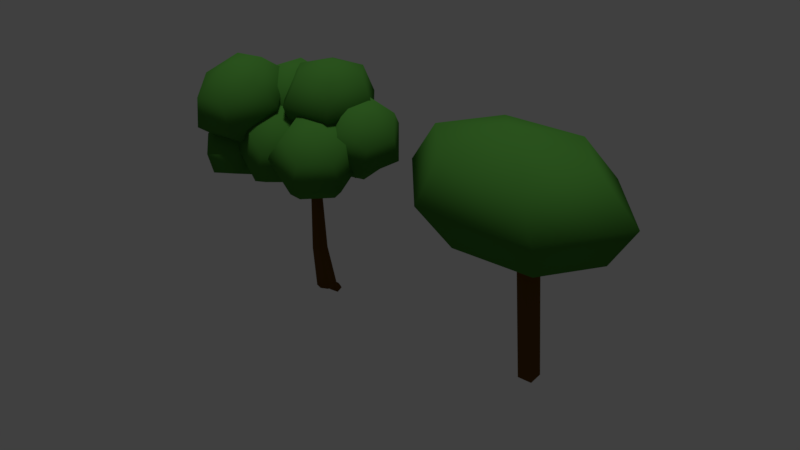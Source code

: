 # Source: 25.blend  (saved by Blender 2.79.0; exported with 4.5.12 LTS)
import bpy
from mathutils import Matrix  # noqa: F401  (used for matrix-valued properties, if any)

bpy.ops.wm.read_factory_settings(use_empty=True)
scene = bpy.context.scene
scene.name = 'Scene'

# ---- collections
col_collection_1 = bpy.data.collections.new('Collection 1'); scene.collection.children.link(col_collection_1)

# ---- materials (node trees are filled in below, after node groups)
mat_tronco = bpy.data.materials.new('tronco')
mat_tronco.alpha_threshold = 0.0
mat_tronco.use_transparent_shadow = False
mat_tronco.diffuse_color = (0.1329, 0.06258, 0.009691, 1.0)
mat_tronco.specular_color = (0.04955, 0.04955, 0.04955)
mat_tronco.roughness = 0.5
mat_tronco.specular_intensity = 0.0
mat_folhas = bpy.data.materials.new('folhas')
mat_folhas.alpha_threshold = 0.0
mat_folhas.use_transparent_shadow = False
mat_folhas.diffuse_color = (0.06275, 0.2266, 0.03345, 1.0)
mat_folhas.roughness = 0.5
mat_folhas.specular_intensity = 0.0

# ---- material node trees

# ---- world
world_world = bpy.data.worlds.new('World'); scene.world = world_world
world_world.color = (0.05088, 0.05088, 0.05088)
world_world.use_sun_shadow = False
world_world.sun_shadow_jitter_overblur = 0.0
world_world.cycles.sampling_method = 'MANUAL'

# ---- lights
light_hemi = bpy.data.lights.new('Hemi', 'SUN')
light_hemi.transmission_factor = 0.0
light_hemi.angle = 0.1993
light_hemi.energy = 1.0
light_hemi.shadow_buffer_clip_start = 0.5
light_hemi.shadow_soft_size = 0.1
light_hemi.shadow_cascade_max_distance = 1000.0

# ---- meshes
me_circle_001 = bpy.data.meshes.new('Circle.001')
me_circle_001.from_pydata([(-0.1185, 1.852, 22.45), (-1.791, 0.3368, -0.3842), (1.455, 3.278, 22.24), (-0.2175, 1.763, -0.5941), (1.314, 0.2707, 22.45), (-0.3585, -1.245, -0.3842), (2.888, 1.697, 22.24), (1.215, 0.1811, -0.5941), (2.637, -7.796, 33.86), (1.353, -10.95, 28.13), (1.097, -6.237, 22.28), (-5.217, 0.5635, 33.88), (-9.753, 0.8752, 28.16), (-6.757, 2.122, 22.3), (-3.976, 10.05, 33.74), (-7.999, 14.29, 27.96), (-5.516, 11.61, 22.16), (5.117, 11.18, 33.58), (4.861, 15.89, 27.73), (3.577, 12.74, 22.0), (2.018, 3.575, 19.74), (4.196, 1.37, 36.12), (12.97, 2.822, 33.56), (15.97, 4.069, 27.7), (11.43, 4.381, 21.98), (11.73, -6.667, 33.7), (14.21, -9.35, 27.9), (10.19, -5.108, 22.12)], [], [(0, 4, 6, 2), (5, 1, 3, 7), (3, 2, 6, 7), (1, 0, 2, 3), (5, 4, 0, 1), (7, 6, 4, 5), (10, 9, 12, 13), (8, 21, 11), (20, 10, 13), (9, 8, 11, 12), (13, 12, 15, 16), (11, 21, 14), (20, 13, 16), (12, 11, 14, 15), (16, 15, 18, 19), (14, 21, 17), (20, 16, 19), (15, 14, 17, 18), (19, 18, 23, 24), (17, 21, 22), (20, 19, 24), (18, 17, 22, 23), (24, 23, 26, 27), (22, 21, 25), (20, 24, 27), (23, 22, 25, 26), (27, 26, 9, 10), (25, 21, 8), (20, 27, 10), (26, 25, 8, 9)])
me_circle_001.polygons.foreach_set('use_smooth', [0, 0, 0, 0, 0, 0, 1, 1, 1, 1, 1, 1, 1, 1, 1, 1, 1, 1, 1, 1, 1, 1, 1, 1, 1, 1, 1, 1, 1, 1])
me_circle_001.polygons.foreach_set('material_index', [0, 0, 0, 0, 0, 0, 1, 1, 1, 1, 1, 1, 1, 1, 1, 1, 1, 1, 1, 1, 1, 1, 1, 1, 1, 1, 1, 1, 1, 1])
_uv = me_circle_001.uv_layers.new(name='UVMap')
_uv.uv.foreach_set('vector', [0.0, 0.0, 0.0, 0.0, 0.0, 0.0, 0.0, 0.0, 0.0, 0.0, 0.0, 0.0, 0.0, 0.0, 0.0, 0.0, 0.0, 0.0, 0.0, 0.0, 0.0, 0.0, 0.0, 0.0, 0.0, 0.0, 0.0, 0.0, 0.0, 0.0, 0.0, 0.0, 0.0, 0.0, 0.0, 0.0, 0.0, 0.0, 0.0, 0.0, 0.0, 0.0, 0.0, 0.0, 0.0, 0.0, 0.0, 0.0, 0.8128, 0.09203, 0.7787, 0.0209, 0.9212, 0.02251, 0.8766, 0.08758, 0.8214, 0.4688, 0.8481, 0.4103, 0.8855, 0.4627, 0.8486, 0.1451, 0.8128, 0.09203, 0.8766, 0.08758, 0.7784, 0.5355, 0.8214, 0.4688, 0.8855, 0.4627, 0.9217, 0.5333, 0.8766, 0.08758, 0.9212, 0.02251, 0.991, 0.1467, 0.9124, 0.1406, 0.8855, 0.4627, 0.8481, 0.4103, 0.9122, 0.4041, 0.8486, 0.1451, 0.8766, 0.08758, 0.9124, 0.1406, 0.9217, 0.5333, 0.8855, 0.4627, 0.9122, 0.4041, 0.9914, 0.4081, 0.9124, 0.1406, 0.991, 0.1467, 0.9184, 0.2693, 0.8843, 0.1981, 0.9122, 0.4041, 0.8481, 0.4103, 0.8748, 0.3517, 0.8486, 0.1451, 0.9124, 0.1406, 0.8843, 0.1981, 0.9914, 0.4081, 0.9122, 0.4041, 0.8748, 0.3517, 0.9178, 0.2851, 0.8843, 0.1981, 0.9184, 0.2693, 0.7759, 0.2677, 0.8205, 0.2026, 0.8748, 0.3517, 0.8481, 0.4103, 0.8107, 0.3579, 0.8486, 0.1451, 0.8843, 0.1981, 0.8205, 0.2026, 0.9178, 0.2851, 0.8748, 0.3517, 0.8107, 0.3579, 0.7746, 0.2873, 0.8205, 0.2026, 0.7759, 0.2677, 0.7061, 0.1435, 0.7847, 0.1495, 0.8107, 0.3579, 0.8481, 0.4103, 0.7841, 0.4165, 0.8486, 0.1451, 0.8205, 0.2026, 0.7847, 0.1495, 0.7746, 0.2873, 0.8107, 0.3579, 0.7841, 0.4165, 0.7048, 0.4125, 0.7847, 0.1495, 0.7061, 0.1435, 0.7787, 0.0209, 0.8128, 0.09203, 0.7841, 0.4165, 0.8481, 0.4103, 0.8214, 0.4688, 0.8486, 0.1451, 0.7847, 0.1495, 0.8128, 0.09203, 0.7048, 0.4125, 0.7841, 0.4165, 0.8214, 0.4688, 0.7784, 0.5355])
me_circle_001.materials.append(mat_tronco)
me_circle_001.materials.append(mat_folhas)
me_circle_001.use_remesh_preserve_volume = False
me_circle_001.use_remesh_preserve_attributes = False
me_circle_001.use_mirror_vertex_groups = False
me_circle_001.update()
me_circle = bpy.data.meshes.new('Circle')
me_circle.from_pydata([(-1.052e-08, 1.498, 0.0), (-1.059, 1.059, 0.0), (-1.498, -7.26e-08, 0.0), (-1.059, -1.059, 0.0), (1.204e-07, -1.498, 0.0), (1.059, -1.059, 0.0), (1.498, 1.075e-08, 0.0), (1.059, 1.059, 0.0), (0.452, 0.8614, 14.75), (1.04, 1.105, 14.75), (0.2083, 0.2731, 14.75), (0.452, -0.3152, 14.75), (1.04, -0.5588, 14.75), (1.629, -0.3152, 14.75), (1.872, 0.2731, 14.75), (1.629, 0.8614, 14.75), (1.671, 1.646, 6.928), (1.994, 0.8649, 6.928), (1.671, 0.08349, 6.928), (0.8892, -0.2402, 6.928), (0.1078, 0.08349, 6.928), (-0.2159, 0.8649, 6.928), (0.1078, 1.646, 6.928), (0.8892, 1.97, 6.928), (1.518, 1.08, 24.01), (1.879, 1.228, 24.03), (1.368, 0.722, 23.96), (1.518, 0.3646, 23.9), (1.879, 0.2165, 23.88), (2.241, 0.3646, 23.9), (2.391, 0.722, 23.96), (2.241, 1.08, 24.01), (1.27, 0.9585, 16.79), (0.9799, 0.6973, 16.8), (0.9452, 0.3179, 16.71), (1.187, 0.0427, 16.58), (1.563, 0.03281, 16.47), (1.853, 0.2941, 16.46), (1.888, 0.6734, 16.55), (1.646, 0.9486, 16.68), (2.702, -0.6802, 21.42), (2.885, -0.5156, 21.41), (2.681, -0.9191, 21.36), (2.833, -1.092, 21.28), (3.07, -1.099, 21.21), (3.253, -0.9341, 21.2), (3.274, -0.6952, 21.26), (3.122, -0.5219, 21.34), (2.517, 0.3787, 18.91), (2.655, 0.2211, 18.84), (2.636, 0.003859, 18.79), (2.469, -0.1458, 18.79), (2.254, -0.1401, 18.85), (2.116, 0.01753, 18.93), (2.135, 0.2348, 18.98), (2.302, 0.3844, 18.97), (3.658, -0.8029, 24.06), (3.861, -0.6285, 24.07), (3.623, -1.052, 23.97), (3.779, -1.229, 23.84), (4.032, -1.231, 23.75), (4.236, -1.056, 23.76), (4.27, -0.8078, 23.85), (4.115, -0.6305, 23.98), (1.022, 0.952, 19.31), (0.8796, 0.7662, 19.23), (0.8922, 0.5182, 19.24), (1.053, 0.3533, 19.33), (1.267, 0.3681, 19.46), (1.409, 0.5539, 19.54), (1.396, 0.8019, 19.53), (1.236, 0.9668, 19.44), (-0.7938, 1.235, 22.15), (-0.7147, 1.338, 22.19), (-0.7867, 1.097, 22.15), (-0.6977, 1.006, 22.2), (-0.5789, 1.014, 22.27), (-0.4999, 1.117, 22.32), (-0.5069, 1.255, 22.32), (-0.5959, 1.346, 22.26), (0.4152, 1.269, 20.77), (0.5334, 1.147, 20.84), (0.5428, 0.9645, 20.84), (0.4378, 0.8275, 20.78), (0.2799, 0.8166, 20.69), (0.1617, 0.9382, 20.62), (0.1523, 1.121, 20.61), (0.2573, 1.258, 20.67), (-1.258, 1.037, 23.75), (-1.185, 1.137, 23.8), (-1.242, 0.9049, 23.74), (-1.147, 0.8172, 23.77), (-1.028, 0.8257, 23.83), (-0.9546, 0.9254, 23.89), (-0.9703, 1.058, 23.9), (-1.066, 1.145, 23.86), (-0.6124, -1.16, -1.683), (0.9975, -1.845, -0.9979), (-0.2722, -2.474, -1.345), (-1.973, -1.887, -1.101), (-1.546, 0.7429, -1.092), (-2.263, -0.5686, -1.092), (0.4242, 0.3843, 0.0), (-0.3665, 14.36, 26.22), (-1.337, 14.49, 22.21), (-0.7489, 11.17, 19.83), (4.34, 13.98, 26.13), (5.318, 13.95, 22.08), (3.957, 10.79, 19.74), (6.222, 9.812, 28.1), (7.98, 8.058, 24.87), (5.84, 6.622, 21.71), (3.399, 6.032, 30.15), (3.987, 2.712, 27.78), (3.016, 2.842, 23.77), (1.055, 6.346, 20.48), (1.595, 10.86, 29.51), (-1.308, 6.417, 30.24), (-2.668, 3.256, 27.9), (-1.69, 3.227, 23.86), (-3.19, 10.58, 28.28), (-5.331, 9.145, 25.12), (-3.572, 7.391, 21.89), (11.12, -6.052, 35.22), (8.982, -8.843, 32.49), (7.903, -7.399, 28.26), (7.857, -2.168, 35.72), (4.361, -3.351, 33.19), (4.636, -3.516, 28.76), (9.141, 2.943, 33.91), (6.177, 3.878, 30.64), (5.92, 1.596, 26.96), (13.69, 4.172, 31.61), (12.61, 5.616, 27.39), (10.47, 2.824, 24.66), (8.52, -2.567, 25.02), (13.08, -0.6608, 34.85), (16.96, 0.2886, 31.11), (17.24, 0.1237, 26.68), (13.74, -1.059, 24.16), (15.68, -4.823, 32.91), (15.42, -7.105, 29.23), (12.45, -6.171, 25.96), (-1.068, -3.026, 32.71), (-2.214, -5.21, 29.95), (-0.05847, -5.778, 26.89), (-0.3968, 1.197, 30.74), (-1.266, 0.7627, 27.16), (0.6124, -1.555, 24.91), (3.59, 3.148, 30.37), (4.372, 3.521, 26.64), (4.599, 0.3955, 24.55), (6.906, 0.875, 31.98), (9.062, 0.3067, 28.92), (7.915, -1.877, 26.16), (4.137, -4.398, 25.31), (2.71, -0.5053, 33.55), (6.235, -3.348, 33.95), (8.113, -5.666, 31.71), (7.244, -6.1, 28.13), (2.248, -5.298, 34.32), (2.475, -8.424, 32.22), (3.257, -8.051, 28.49), (1.052, 5.348, 27.7), (-1.141, 3.443, 24.76), (0.5891, 1.071, 21.86), (4.044, 8.77, 25.21), (3.09, 8.282, 21.23), (3.581, 4.492, 19.36), (8.78, 8.206, 25.27), (9.788, 7.485, 21.32), (8.317, 3.929, 19.43), (10.52, 4.221, 27.83), (12.25, 1.849, 24.93), (10.06, -0.05611, 21.98), (5.229, -0.3786, 20.71), (5.884, 5.67, 28.98), (7.533, 0.7994, 30.32), (8.024, -2.99, 28.46), (7.07, -3.478, 24.47), (2.796, 1.363, 30.26), (1.326, -2.193, 28.37), (2.333, -2.914, 24.41), (10.25, -8.278, 27.96), (10.99, -7.853, 24.15), (8.891, -5.635, 21.53), (6.271, -10.46, 28.39), (5.367, -10.94, 24.75), (4.912, -7.818, 21.95), (2.836, -8.296, 29.82), (0.5081, -7.879, 26.78), (1.477, -5.653, 23.39), (3.378, -3.948, 30.83), (1.276, -1.73, 28.21), (2.019, -1.305, 24.4), (5.174, -2.923, 21.63), (7.095, -6.661, 30.73), (7.357, -1.766, 30.41), (6.902, 1.357, 27.61), (5.998, 0.8774, 23.98), (10.79, -3.93, 28.97), (11.76, -1.705, 25.58), (9.434, -1.287, 22.54), (13.85, 3.37, 23.75), (12.13, 4.033, 21.07), (10.23, 1.674, 19.75), (16.25, 0.804, 22.84), (15.52, 0.4038, 19.79), (12.63, -0.8921, 18.84), (16.04, -2.844, 24.47), (15.22, -4.755, 22.1), (12.42, -4.54, 20.47), (13.42, -3.925, 27.01), (11.53, -6.284, 25.69), (9.803, -5.621, 23.01), (9.267, -2.325, 20.55), (14.39, 0.07397, 26.21), (11.02, -1.359, 27.92), (8.131, -2.655, 26.97), (7.403, -3.055, 23.92), (11.24, 2.289, 26.29), (8.432, 2.504, 24.66), (7.616, 0.5927, 22.29), (6.239, 2.321, 27.78), (7.01, 3.833, 24.83), (5.178, 3.612, 22.28), (6.152, -1.434, 27.41), (6.887, -1.477, 24.3), (5.091, -0.1433, 21.9), (3.011, -3.527, 27.88), (2.444, -4.437, 24.98), (1.95, -2.237, 22.38), (-0.04298, -1.866, 28.74), (-1.875, -2.088, 26.18), (-1.104, -0.5754, 23.23), (1.817, 1.785, 21.62), (3.318, -0.0398, 29.4), (0.04412, 1.889, 29.11), (-1.752, 3.222, 26.72), (-1.017, 3.179, 23.61), (3.185, 3.982, 28.64), (2.691, 6.183, 26.04), (2.124, 5.273, 23.14), (-4.753, -2.143, 27.16), (-2.455, -2.898, 24.22), (-0.9001, -0.02741, 21.53), (-8.236, -0.3765, 25.3), (-7.38, -0.3994, 21.58), (-4.382, 1.739, 19.66), (-9.132, 3.999, 25.6), (-8.648, 5.789, 22.01), (-5.279, 6.115, 19.96), (-6.546, 6.608, 27.76), (-4.991, 9.479, 25.07), (-2.693, 8.724, 22.13), (-0.9985, 4.786, 20.66), (-6.448, 1.795, 28.63), (-3.064, 4.842, 29.63), (-0.06631, 6.98, 27.71), (0.7893, 6.957, 24.0), (-2.168, 0.4662, 29.33), (1.202, 0.7923, 27.29), (1.686, 2.582, 23.7), (-8.912, 11.01, 27.72), (-9.641, 10.13, 24.26), (-7.627, 7.668, 22.35), (-5.035, 13.08, 27.28), (-4.159, 13.07, 23.64), (-3.75, 9.742, 21.91), (-1.723, 11.16, 29.15), (0.5255, 10.35, 26.28), (-0.4379, 7.82, 23.78), (-2.287, 7.163, 31.46), (-0.2727, 4.697, 29.55), (-1.002, 3.823, 26.09), (-4.048, 5.054, 23.11), (-5.866, 9.778, 30.7), (-6.164, 5.089, 31.9), (-5.755, 1.763, 30.17), (-4.879, 1.749, 26.53), (-9.476, 7.012, 30.03), (-10.44, 4.482, 27.53), (-8.191, 3.671, 24.66), (-6.098, -0.4979, 34.48), (-7.705, -0.9792, 30.47), (-5.45, 0.3628, 26.62), (-5.408, 4.79, 34.44), (-6.73, 6.499, 30.41), (-4.76, 5.651, 26.58), (-0.7463, 6.991, 34.62), (-0.1368, 9.612, 30.68), (-0.09859, 7.852, 26.77), (3.226, 3.904, 34.85), (5.481, 5.246, 31.0), (3.874, 4.765, 27.0), (-0.654, 2.742, 25.18), (-1.57, 1.525, 36.29), (2.536, -1.384, 34.89), (4.506, -2.232, 31.06), (3.184, -0.5232, 27.04), (-2.125, -3.585, 34.71), (-2.087, -5.345, 30.8), (-1.478, -2.724, 26.85)], [], [(15, 9, 25, 31), (17, 16, 15, 14), (19, 18, 13, 12), (21, 20, 11, 10), (23, 22, 8, 9), (16, 23, 9, 15), (18, 17, 14, 13), (20, 19, 12, 11), (22, 21, 10, 8), (1, 2, 21, 22), (3, 4, 19, 20), (5, 6, 17, 18), (7, 0, 23, 16), (0, 1, 22, 23), (2, 3, 20, 21), (4, 5, 18, 19), (6, 7, 16, 17), (13, 14, 30, 29), (11, 12, 28, 27), (8, 10, 26, 24), (14, 15, 31, 30), (12, 13, 29, 28), (10, 11, 27, 26), (9, 8, 24, 25), (47, 41, 57, 63), (49, 48, 47, 46), (51, 50, 45, 44), (53, 52, 43, 42), (55, 54, 40, 41), (48, 55, 41, 47), (50, 49, 46, 45), (52, 51, 44, 43), (54, 53, 42, 40), (33, 34, 53, 54), (35, 36, 51, 52), (37, 38, 49, 50), (39, 32, 55, 48), (32, 33, 54, 55), (34, 35, 52, 53), (36, 37, 50, 51), (38, 39, 48, 49), (45, 46, 62, 61), (43, 44, 60, 59), (40, 42, 58, 56), (46, 47, 63, 62), (44, 45, 61, 60), (42, 43, 59, 58), (41, 40, 56, 57), (79, 73, 89, 95), (81, 80, 79, 78), (83, 82, 77, 76), (85, 84, 75, 74), (87, 86, 72, 73), (80, 87, 73, 79), (82, 81, 78, 77), (84, 83, 76, 75), (86, 85, 74, 72), (65, 66, 85, 86), (67, 68, 83, 84), (69, 70, 81, 82), (71, 64, 87, 80), (64, 65, 86, 87), (66, 67, 84, 85), (68, 69, 82, 83), (70, 71, 80, 81), (77, 78, 94, 93), (75, 76, 92, 91), (72, 74, 90, 88), (78, 79, 95, 94), (76, 77, 93, 92), (74, 75, 91, 90), (73, 72, 88, 89), (101, 100, 96), (4, 3, 99, 98), (97, 98, 96), (98, 99, 96), (99, 101, 96), (5, 96, 102), (102, 100, 1), (3, 2, 101, 99), (5, 4, 98, 97), (6, 5, 102), (7, 6, 102), (0, 7, 102), (1, 0, 102), (2, 1, 100, 101), (5, 97, 96), (102, 96, 100), (105, 104, 107, 108), (103, 116, 106), (115, 105, 108), (104, 103, 106, 107), (108, 107, 110, 111), (106, 116, 109), (115, 108, 111), (107, 106, 109, 110), (111, 110, 113, 114), (109, 116, 112), (115, 111, 114), (110, 109, 112, 113), (114, 113, 118, 119), (112, 116, 117), (115, 114, 119), (113, 112, 117, 118), (119, 118, 121, 122), (117, 116, 120), (115, 119, 122), (118, 117, 120, 121), (122, 121, 104, 105), (120, 116, 103), (115, 122, 105), (121, 120, 103, 104), (125, 124, 127, 128), (123, 136, 126), (135, 125, 128), (124, 123, 126, 127), (128, 127, 130, 131), (126, 136, 129), (135, 128, 131), (127, 126, 129, 130), (131, 130, 133, 134), (129, 136, 132), (135, 131, 134), (130, 129, 132, 133), (134, 133, 138, 139), (132, 136, 137), (135, 134, 139), (133, 132, 137, 138), (139, 138, 141, 142), (137, 136, 140), (135, 139, 142), (138, 137, 140, 141), (142, 141, 124, 125), (140, 136, 123), (135, 142, 125), (141, 140, 123, 124), (145, 144, 147, 148), (143, 156, 146), (155, 145, 148), (144, 143, 146, 147), (148, 147, 150, 151), (146, 156, 149), (155, 148, 151), (147, 146, 149, 150), (151, 150, 153, 154), (149, 156, 152), (155, 151, 154), (150, 149, 152, 153), (154, 153, 158, 159), (152, 156, 157), (155, 154, 159), (153, 152, 157, 158), (159, 158, 161, 162), (157, 156, 160), (155, 159, 162), (158, 157, 160, 161), (162, 161, 144, 145), (160, 156, 143), (155, 162, 145), (161, 160, 143, 144), (165, 164, 167, 168), (163, 176, 166), (175, 165, 168), (164, 163, 166, 167), (168, 167, 170, 171), (166, 176, 169), (175, 168, 171), (167, 166, 169, 170), (171, 170, 173, 174), (169, 176, 172), (175, 171, 174), (170, 169, 172, 173), (174, 173, 178, 179), (172, 176, 177), (175, 174, 179), (173, 172, 177, 178), (179, 178, 181, 182), (177, 176, 180), (175, 179, 182), (178, 177, 180, 181), (182, 181, 164, 165), (180, 176, 163), (175, 182, 165), (181, 180, 163, 164), (185, 184, 187, 188), (183, 196, 186), (195, 185, 188), (184, 183, 186, 187), (188, 187, 190, 191), (186, 196, 189), (195, 188, 191), (187, 186, 189, 190), (191, 190, 193, 194), (189, 196, 192), (195, 191, 194), (190, 189, 192, 193), (194, 193, 198, 199), (192, 196, 197), (195, 194, 199), (193, 192, 197, 198), (199, 198, 201, 202), (197, 196, 200), (195, 199, 202), (198, 197, 200, 201), (202, 201, 184, 185), (200, 196, 183), (195, 202, 185), (201, 200, 183, 184), (205, 204, 207, 208), (203, 216, 206), (215, 205, 208), (204, 203, 206, 207), (208, 207, 210, 211), (206, 216, 209), (215, 208, 211), (207, 206, 209, 210), (211, 210, 213, 214), (209, 216, 212), (215, 211, 214), (210, 209, 212, 213), (214, 213, 218, 219), (212, 216, 217), (215, 214, 219), (213, 212, 217, 218), (219, 218, 221, 222), (217, 216, 220), (215, 219, 222), (218, 217, 220, 221), (222, 221, 204, 205), (220, 216, 203), (215, 222, 205), (221, 220, 203, 204), (225, 224, 227, 228), (223, 236, 226), (235, 225, 228), (224, 223, 226, 227), (228, 227, 230, 231), (226, 236, 229), (235, 228, 231), (227, 226, 229, 230), (231, 230, 233, 234), (229, 236, 232), (235, 231, 234), (230, 229, 232, 233), (234, 233, 238, 239), (232, 236, 237), (235, 234, 239), (233, 232, 237, 238), (239, 238, 241, 242), (237, 236, 240), (235, 239, 242), (238, 237, 240, 241), (242, 241, 224, 225), (240, 236, 223), (235, 242, 225), (241, 240, 223, 224), (245, 244, 247, 248), (243, 256, 246), (255, 245, 248), (244, 243, 246, 247), (248, 247, 250, 251), (246, 256, 249), (255, 248, 251), (247, 246, 249, 250), (251, 250, 253, 254), (249, 256, 252), (255, 251, 254), (250, 249, 252, 253), (254, 253, 258, 259), (252, 256, 257), (255, 254, 259), (253, 252, 257, 258), (259, 258, 261, 262), (257, 256, 260), (255, 259, 262), (258, 257, 260, 261), (262, 261, 244, 245), (260, 256, 243), (255, 262, 245), (261, 260, 243, 244), (265, 264, 267, 268), (263, 276, 266), (275, 265, 268), (264, 263, 266, 267), (268, 267, 270, 271), (266, 276, 269), (275, 268, 271), (267, 266, 269, 270), (271, 270, 273, 274), (269, 276, 272), (275, 271, 274), (270, 269, 272, 273), (274, 273, 278, 279), (272, 276, 277), (275, 274, 279), (273, 272, 277, 278), (279, 278, 281, 282), (277, 276, 280), (275, 279, 282), (278, 277, 280, 281), (282, 281, 264, 265), (280, 276, 263), (275, 282, 265), (281, 280, 263, 264), (285, 284, 287, 288), (283, 296, 286), (295, 285, 288), (284, 283, 286, 287), (288, 287, 290, 291), (286, 296, 289), (295, 288, 291), (287, 286, 289, 290), (291, 290, 293, 294), (289, 296, 292), (295, 291, 294), (290, 289, 292, 293), (294, 293, 298, 299), (292, 296, 297), (295, 294, 299), (293, 292, 297, 298), (299, 298, 301, 302), (297, 296, 300), (295, 299, 302), (298, 297, 300, 301), (302, 301, 284, 285), (300, 296, 283), (295, 302, 285), (301, 300, 283, 284)])
me_circle.polygons.foreach_set('use_smooth', [True] * 328)
me_circle.polygons.foreach_set('material_index', [0, 0, 0, 0, 0, 0, 0, 0, 0, 0, 0, 0, 0, 0, 0, 0, 0, 0, 0, 0, 0, 0, 0, 0, 0, 0, 0, 0, 0, 0, 0, 0, 0, 0, 0, 0, 0, 0, 0, 0, 0, 0, 0, 0, 0, 0, 0, 0, 0, 0, 0, 0, 0, 0, 0, 0, 0, 0, 0, 0, 0, 0, 0, 0, 0, 0, 0, 0, 0, 0, 0, 0, 0, 0, 0, 0, 0, 0, 0, 0, 0, 0, 0, 0, 0, 0, 0, 0, 1, 1, 1, 1, 1, 1, 1, 1, 1, 1, 1, 1, 1, 1, 1, 1, 1, 1, 1, 1, 1, 1, 1, 1, 1, 1, 1, 1, 1, 1, 1, 1, 1, 1, 1, 1, 1, 1, 1, 1, 1, 1, 1, 1, 1, 1, 1, 1, 1, 1, 1, 1, 1, 1, 1, 1, 1, 1, 1, 1, 1, 1, 1, 1, 1, 1, 1, 1, 1, 1, 1, 1, 1, 1, 1, 1, 1, 1, 1, 1, 1, 1, 1, 1, 1, 1, 1, 1, 1, 1, 1, 1, 1, 1, 1, 1, 1, 1, 1, 1, 1, 1, 1, 1, 1, 1, 1, 1, 1, 1, 1, 1, 1, 1, 1, 1, 1, 1, 1, 1, 1, 1, 1, 1, 1, 1, 1, 1, 1, 1, 1, 1, 1, 1, 1, 1, 1, 1, 1, 1, 1, 1, 1, 1, 1, 1, 1, 1, 1, 1, 1, 1, 1, 1, 1, 1, 1, 1, 1, 1, 1, 1, 1, 1, 1, 1, 1, 1, 1, 1, 1, 1, 1, 1, 1, 1, 1, 1, 1, 1, 1, 1, 1, 1, 1, 1, 1, 1, 1, 1, 1, 1, 1, 1, 1, 1, 1, 1, 1, 1, 1, 1, 1, 1, 1, 1, 1, 1, 1, 1, 1, 1, 1, 1, 1, 1, 1, 1, 1, 1, 1, 1, 1, 1, 1, 1, 1, 1, 1, 1, 1, 1, 1, 1, 1, 1, 1, 1, 1, 1])
_uv = me_circle.uv_layers.new(name='UVMap')
_uv.uv.foreach_set('vector', [0.576, 0.4104, 0.5935, 0.4094, 0.5881, 0.6658, 0.5773, 0.6658, 0.5548, 0.1978, 0.578, 0.1957, 0.5779, 0.4122, 0.5605, 0.4138, 0.5084, 0.202, 0.5316, 0.2002, 0.543, 0.4156, 0.5256, 0.4169, 0.6476, 0.1991, 0.6705, 0.203, 0.6476, 0.4178, 0.6304, 0.4148, 0.6012, 0.1949, 0.6245, 0.1961, 0.613, 0.4125, 0.5955, 0.4116, 0.578, 0.1957, 0.6012, 0.1949, 0.5955, 0.4116, 0.5779, 0.4122, 0.5316, 0.2002, 0.5548, 0.1978, 0.5605, 0.4138, 0.543, 0.4156, 0.4852, 0.203, 0.5084, 0.202, 0.5256, 0.4169, 0.5081, 0.4178, 0.6245, 0.1961, 0.6476, 0.1991, 0.6304, 0.4148, 0.613, 0.4125, 0.6417, 0.01565, 0.6732, 0.01392, 0.6483, 0.2077, 0.625, 0.209, 0.4528, 0.01639, 0.4843, 0.01392, 0.5089, 0.2077, 0.4857, 0.2096, 0.5158, 0.01576, 0.5472, 0.01889, 0.5553, 0.2114, 0.5322, 0.2091, 0.5788, 0.02031, 0.6103, 0.0188, 0.6019, 0.2113, 0.5786, 0.2125, 0.6103, 0.0188, 0.6417, 0.01565, 0.625, 0.209, 0.6019, 0.2113, 0.6732, 0.01392, 0.7047, 0.01658, 0.6715, 0.2097, 0.6483, 0.2077, 0.4843, 0.01392, 0.5158, 0.01576, 0.5322, 0.2091, 0.5089, 0.2077, 0.5472, 0.01889, 0.5788, 0.02031, 0.5786, 0.2125, 0.5553, 0.2114, 0.5409, 0.41, 0.5584, 0.4106, 0.5666, 0.6644, 0.556, 0.6626, 0.5059, 0.4101, 0.5234, 0.4095, 0.5453, 0.6616, 0.5346, 0.6626, 0.611, 0.4083, 0.6285, 0.4079, 0.6094, 0.6628, 0.5988, 0.6645, 0.5584, 0.4106, 0.576, 0.4104, 0.5773, 0.6658, 0.5666, 0.6644, 0.5234, 0.4095, 0.5409, 0.41, 0.556, 0.6626, 0.5453, 0.6616, 0.6285, 0.4079, 0.646, 0.4093, 0.6202, 0.6622, 0.6094, 0.6628, 0.5935, 0.4094, 0.611, 0.4083, 0.5988, 0.6645, 0.5881, 0.6658, 0.636, 0.1595, 0.6427, 0.1588, 0.6445, 0.2368, 0.6372, 0.2371, 0.6293, 0.08855, 0.6355, 0.08815, 0.6358, 0.1614, 0.6291, 0.1618, 0.6171, 0.08971, 0.6232, 0.0892, 0.6223, 0.1625, 0.6156, 0.1631, 0.6048, 0.08912, 0.6109, 0.08971, 0.6088, 0.1631, 0.6021, 0.1624, 0.6416, 0.08824, 0.6478, 0.08874, 0.6494, 0.162, 0.6426, 0.1615, 0.6355, 0.08815, 0.6416, 0.08824, 0.6426, 0.1615, 0.6358, 0.1614, 0.6232, 0.0892, 0.6293, 0.08855, 0.6291, 0.1618, 0.6223, 0.1625, 0.6109, 0.08971, 0.6171, 0.08971, 0.6156, 0.1631, 0.6088, 0.1631, 0.6478, 0.08874, 0.6539, 0.08928, 0.6561, 0.1626, 0.6494, 0.162, 0.6609, 0.02306, 0.6715, 0.0246, 0.6532, 0.09164, 0.6471, 0.09076, 0.5964, 0.02242, 0.6071, 0.02204, 0.6164, 0.09018, 0.6102, 0.09039, 0.6179, 0.02267, 0.6286, 0.02328, 0.6287, 0.09089, 0.6225, 0.09053, 0.6394, 0.02332, 0.6501, 0.02296, 0.641, 0.0907, 0.6348, 0.09091, 0.6501, 0.02296, 0.6609, 0.02306, 0.6471, 0.09076, 0.641, 0.0907, 0.5858, 0.0246, 0.5964, 0.02242, 0.6102, 0.09039, 0.6042, 0.09164, 0.6071, 0.02204, 0.6179, 0.02267, 0.6225, 0.09053, 0.6164, 0.09018, 0.6286, 0.02328, 0.6394, 0.02332, 0.6348, 0.09091, 0.6287, 0.09089, 0.6226, 0.1578, 0.6292, 0.1591, 0.63, 0.2357, 0.623, 0.2332, 0.6092, 0.1558, 0.6159, 0.1564, 0.6158, 0.2314, 0.6085, 0.2311, 0.6493, 0.1573, 0.6559, 0.1558, 0.6585, 0.2321, 0.6516, 0.2348, 0.6292, 0.1591, 0.636, 0.1595, 0.6372, 0.2371, 0.63, 0.2357, 0.6159, 0.1564, 0.6226, 0.1578, 0.623, 0.2332, 0.6158, 0.2314, 0.6024, 0.1563, 0.6092, 0.1558, 0.6085, 0.2311, 0.6012, 0.2326, 0.6427, 0.1588, 0.6493, 0.1573, 0.6516, 0.2348, 0.6445, 0.2368, 0.5358, 0.3149, 0.5395, 0.314, 0.5395, 0.3605, 0.5359, 0.3611, 0.5311, 0.2661, 0.5361, 0.2665, 0.5363, 0.3162, 0.5325, 0.316, 0.521, 0.2662, 0.5261, 0.2659, 0.5287, 0.3158, 0.5249, 0.316, 0.5513, 0.2668, 0.5563, 0.2668, 0.5515, 0.3164, 0.5477, 0.3165, 0.5412, 0.2668, 0.5462, 0.2669, 0.5439, 0.3165, 0.5401, 0.3165, 0.5361, 0.2665, 0.5412, 0.2668, 0.5401, 0.3165, 0.5363, 0.3162, 0.5261, 0.2659, 0.5311, 0.2661, 0.5325, 0.316, 0.5287, 0.3158, 0.516, 0.2669, 0.521, 0.2662, 0.5249, 0.316, 0.5211, 0.3165, 0.5462, 0.2669, 0.5513, 0.2668, 0.5477, 0.3165, 0.5439, 0.3165, 0.5497, 0.2268, 0.5564, 0.2258, 0.5516, 0.2701, 0.5466, 0.2708, 0.5089, 0.2262, 0.5157, 0.2253, 0.5216, 0.2697, 0.5166, 0.2704, 0.5225, 0.2257, 0.5293, 0.2268, 0.5316, 0.2708, 0.5266, 0.27, 0.5361, 0.2277, 0.5429, 0.2277, 0.5416, 0.2715, 0.5366, 0.2715, 0.5429, 0.2277, 0.5497, 0.2268, 0.5466, 0.2708, 0.5416, 0.2715, 0.5564, 0.2258, 0.5633, 0.2256, 0.5567, 0.2699, 0.5516, 0.2701, 0.5157, 0.2253, 0.5225, 0.2257, 0.5266, 0.27, 0.5216, 0.2697, 0.5293, 0.2268, 0.5361, 0.2277, 0.5366, 0.2715, 0.5316, 0.2708, 0.5284, 0.3164, 0.5321, 0.3159, 0.5322, 0.3616, 0.5285, 0.3616, 0.5209, 0.3153, 0.5246, 0.3162, 0.5249, 0.3611, 0.5213, 0.3605, 0.5433, 0.3137, 0.547, 0.3142, 0.5469, 0.36, 0.5432, 0.36, 0.5321, 0.3159, 0.5358, 0.3149, 0.5359, 0.3611, 0.5322, 0.3616, 0.5246, 0.3162, 0.5284, 0.3164, 0.5285, 0.3616, 0.5249, 0.3611, 0.547, 0.3142, 0.5507, 0.3153, 0.5505, 0.3605, 0.5469, 0.36, 0.5395, 0.314, 0.5433, 0.3137, 0.5432, 0.36, 0.5395, 0.3605, 0.7389, 0.2456, 0.759, 0.2706, 0.7148, 0.2737, 0.4064, 0.3973, 0.4078, 0.3738, 0.3765, 0.3606, 0.3717, 0.3977, 0.6896, 0.3016, 0.6871, 0.2708, 0.7148, 0.2737, 0.6871, 0.2708, 0.7105, 0.2412, 0.7148, 0.2737, 0.7105, 0.2412, 0.7389, 0.2456, 0.7148, 0.2737, 0.7085, 0.3213, 0.7148, 0.2737, 0.7423, 0.3164, 0.4708, 0.3251, 0.4239, 0.3279, 0.4433, 0.3444, 0.4078, 0.3738, 0.4223, 0.3551, 0.396, 0.3409, 0.3765, 0.3606, 0.4155, 0.4191, 0.4064, 0.3973, 0.3717, 0.3977, 0.3895, 0.422, 0.4023, 0.211, 0.4194, 0.1947, 0.4193, 0.2272, 0.4017, 0.2346, 0.4023, 0.211, 0.4193, 0.2272, 0.418, 0.2517, 0.4017, 0.2346, 0.4193, 0.2272, 0.4416, 0.2523, 0.418, 0.2517, 0.4193, 0.2272, 0.4223, 0.3551, 0.4433, 0.3444, 0.4239, 0.3279, 0.396, 0.3409, 0.7085, 0.3213, 0.6896, 0.3016, 0.7148, 0.2737, 0.7423, 0.3164, 0.7148, 0.2737, 0.759, 0.2706, 0.8128, 0.09203, 0.7787, 0.0209, 0.9212, 0.02251, 0.8766, 0.08758, 0.8214, 0.4688, 0.8481, 0.4103, 0.8855, 0.4627, 0.8486, 0.1451, 0.8128, 0.09203, 0.8766, 0.08758, 0.7784, 0.5355, 0.8214, 0.4688, 0.8855, 0.4627, 0.9217, 0.5333, 0.8766, 0.08758, 0.9212, 0.02251, 0.991, 0.1467, 0.9124, 0.1406, 0.8855, 0.4627, 0.8481, 0.4103, 0.9122, 0.4041, 0.8486, 0.1451, 0.8766, 0.08758, 0.9124, 0.1406, 0.9217, 0.5333, 0.8855, 0.4627, 0.9122, 0.4041, 0.9914, 0.4081, 0.9124, 0.1406, 0.991, 0.1467, 0.9184, 0.2693, 0.8843, 0.1981, 0.9122, 0.4041, 0.8481, 0.4103, 0.8748, 0.3517, 0.8486, 0.1451, 0.9124, 0.1406, 0.8843, 0.1981, 0.9914, 0.4081, 0.9122, 0.4041, 0.8748, 0.3517, 0.9178, 0.2851, 0.8843, 0.1981, 0.9184, 0.2693, 0.7759, 0.2677, 0.8205, 0.2026, 0.8748, 0.3517, 0.8481, 0.4103, 0.8107, 0.3579, 0.8486, 0.1451, 0.8843, 0.1981, 0.8205, 0.2026, 0.9178, 0.2851, 0.8748, 0.3517, 0.8107, 0.3579, 0.7746, 0.2873, 0.8205, 0.2026, 0.7759, 0.2677, 0.7061, 0.1435, 0.7847, 0.1495, 0.8107, 0.3579, 0.8481, 0.4103, 0.7841, 0.4165, 0.8486, 0.1451, 0.8205, 0.2026, 0.7847, 0.1495, 0.7746, 0.2873, 0.8107, 0.3579, 0.7841, 0.4165, 0.7048, 0.4125, 0.7847, 0.1495, 0.7061, 0.1435, 0.7787, 0.0209, 0.8128, 0.09203, 0.7841, 0.4165, 0.8481, 0.4103, 0.8214, 0.4688, 0.8486, 0.1451, 0.7847, 0.1495, 0.8128, 0.09203, 0.7048, 0.4125, 0.7841, 0.4165, 0.8214, 0.4688, 0.7784, 0.5355, 0.8128, 0.09203, 0.7787, 0.0209, 0.9212, 0.02251, 0.8766, 0.08758, 0.8214, 0.4688, 0.8481, 0.4103, 0.8855, 0.4627, 0.8486, 0.1451, 0.8128, 0.09203, 0.8766, 0.08758, 0.7784, 0.5355, 0.8214, 0.4688, 0.8855, 0.4627, 0.9217, 0.5333, 0.8766, 0.08758, 0.9212, 0.02251, 0.991, 0.1467, 0.9124, 0.1406, 0.8855, 0.4627, 0.8481, 0.4103, 0.9122, 0.4041, 0.8486, 0.1451, 0.8766, 0.08758, 0.9124, 0.1406, 0.9217, 0.5333, 0.8855, 0.4627, 0.9122, 0.4041, 0.9914, 0.4081, 0.9124, 0.1406, 0.991, 0.1467, 0.9184, 0.2693, 0.8843, 0.1981, 0.9122, 0.4041, 0.8481, 0.4103, 0.8748, 0.3517, 0.8486, 0.1451, 0.9124, 0.1406, 0.8843, 0.1981, 0.9914, 0.4081, 0.9122, 0.4041, 0.8748, 0.3517, 0.9178, 0.2851, 0.8843, 0.1981, 0.9184, 0.2693, 0.7759, 0.2677, 0.8205, 0.2026, 0.8748, 0.3517, 0.8481, 0.4103, 0.8107, 0.3579, 0.8486, 0.1451, 0.8843, 0.1981, 0.8205, 0.2026, 0.9178, 0.2851, 0.8748, 0.3517, 0.8107, 0.3579, 0.7746, 0.2873, 0.8205, 0.2026, 0.7759, 0.2677, 0.7061, 0.1435, 0.7847, 0.1495, 0.8107, 0.3579, 0.8481, 0.4103, 0.7841, 0.4165, 0.8486, 0.1451, 0.8205, 0.2026, 0.7847, 0.1495, 0.7746, 0.2873, 0.8107, 0.3579, 0.7841, 0.4165, 0.7048, 0.4125, 0.7847, 0.1495, 0.7061, 0.1435, 0.7787, 0.0209, 0.8128, 0.09203, 0.7841, 0.4165, 0.8481, 0.4103, 0.8214, 0.4688, 0.8486, 0.1451, 0.7847, 0.1495, 0.8128, 0.09203, 0.7048, 0.4125, 0.7841, 0.4165, 0.8214, 0.4688, 0.7784, 0.5355, 0.8128, 0.09203, 0.7787, 0.0209, 0.9212, 0.02251, 0.8766, 0.08758, 0.8214, 0.4688, 0.8481, 0.4103, 0.8855, 0.4627, 0.8486, 0.1451, 0.8128, 0.09203, 0.8766, 0.08758, 0.7784, 0.5355, 0.8214, 0.4688, 0.8855, 0.4627, 0.9217, 0.5333, 0.8766, 0.08758, 0.9212, 0.02251, 0.991, 0.1467, 0.9124, 0.1406, 0.8855, 0.4627, 0.8481, 0.4103, 0.9122, 0.4041, 0.8486, 0.1451, 0.8766, 0.08758, 0.9124, 0.1406, 0.9217, 0.5333, 0.8855, 0.4627, 0.9122, 0.4041, 0.9914, 0.4081, 0.9124, 0.1406, 0.991, 0.1467, 0.9184, 0.2693, 0.8843, 0.1981, 0.9122, 0.4041, 0.8481, 0.4103, 0.8748, 0.3517, 0.8486, 0.1451, 0.9124, 0.1406, 0.8843, 0.1981, 0.9914, 0.4081, 0.9122, 0.4041, 0.8748, 0.3517, 0.9178, 0.2851, 0.8843, 0.1981, 0.9184, 0.2693, 0.7759, 0.2677, 0.8205, 0.2026, 0.8748, 0.3517, 0.8481, 0.4103, 0.8107, 0.3579, 0.8486, 0.1451, 0.8843, 0.1981, 0.8205, 0.2026, 0.9178, 0.2851, 0.8748, 0.3517, 0.8107, 0.3579, 0.7746, 0.2873, 0.8205, 0.2026, 0.7759, 0.2677, 0.7061, 0.1435, 0.7847, 0.1495, 0.8107, 0.3579, 0.8481, 0.4103, 0.7841, 0.4165, 0.8486, 0.1451, 0.8205, 0.2026, 0.7847, 0.1495, 0.7746, 0.2873, 0.8107, 0.3579, 0.7841, 0.4165, 0.7048, 0.4125, 0.7847, 0.1495, 0.7061, 0.1435, 0.7787, 0.0209, 0.8128, 0.09203, 0.7841, 0.4165, 0.8481, 0.4103, 0.8214, 0.4688, 0.8486, 0.1451, 0.7847, 0.1495, 0.8128, 0.09203, 0.7048, 0.4125, 0.7841, 0.4165, 0.8214, 0.4688, 0.7784, 0.5355, 0.8128, 0.09203, 0.7787, 0.0209, 0.9212, 0.02251, 0.8766, 0.08758, 0.8214, 0.4688, 0.8481, 0.4103, 0.8855, 0.4627, 0.8486, 0.1451, 0.8128, 0.09203, 0.8766, 0.08758, 0.7784, 0.5355, 0.8214, 0.4688, 0.8855, 0.4627, 0.9217, 0.5333, 0.8766, 0.08758, 0.9212, 0.02251, 0.991, 0.1467, 0.9124, 0.1406, 0.8855, 0.4627, 0.8481, 0.4103, 0.9122, 0.4041, 0.8486, 0.1451, 0.8766, 0.08758, 0.9124, 0.1406, 0.9217, 0.5333, 0.8855, 0.4627, 0.9122, 0.4041, 0.9914, 0.4081, 0.9124, 0.1406, 0.991, 0.1467, 0.9184, 0.2693, 0.8843, 0.1981, 0.9122, 0.4041, 0.8481, 0.4103, 0.8748, 0.3517, 0.8486, 0.1451, 0.9124, 0.1406, 0.8843, 0.1981, 0.9914, 0.4081, 0.9122, 0.4041, 0.8748, 0.3517, 0.9178, 0.2851, 0.8843, 0.1981, 0.9184, 0.2693, 0.7759, 0.2677, 0.8205, 0.2026, 0.8748, 0.3517, 0.8481, 0.4103, 0.8107, 0.3579, 0.8486, 0.1451, 0.8843, 0.1981, 0.8205, 0.2026, 0.9178, 0.2851, 0.8748, 0.3517, 0.8107, 0.3579, 0.7746, 0.2873, 0.8205, 0.2026, 0.7759, 0.2677, 0.7061, 0.1435, 0.7847, 0.1495, 0.8107, 0.3579, 0.8481, 0.4103, 0.7841, 0.4165, 0.8486, 0.1451, 0.8205, 0.2026, 0.7847, 0.1495, 0.7746, 0.2873, 0.8107, 0.3579, 0.7841, 0.4165, 0.7048, 0.4125, 0.7847, 0.1495, 0.7061, 0.1435, 0.7787, 0.0209, 0.8128, 0.09203, 0.7841, 0.4165, 0.8481, 0.4103, 0.8214, 0.4688, 0.8486, 0.1451, 0.7847, 0.1495, 0.8128, 0.09203, 0.7048, 0.4125, 0.7841, 0.4165, 0.8214, 0.4688, 0.7784, 0.5355, 0.8128, 0.09203, 0.7787, 0.0209, 0.9212, 0.02251, 0.8766, 0.08758, 0.8214, 0.4688, 0.8481, 0.4103, 0.8855, 0.4627, 0.8486, 0.1451, 0.8128, 0.09203, 0.8766, 0.08758, 0.7784, 0.5355, 0.8214, 0.4688, 0.8855, 0.4627, 0.9217, 0.5333, 0.8766, 0.08758, 0.9212, 0.02251, 0.991, 0.1467, 0.9124, 0.1406, 0.8855, 0.4627, 0.8481, 0.4103, 0.9122, 0.4041, 0.8486, 0.1451, 0.8766, 0.08758, 0.9124, 0.1406, 0.9217, 0.5333, 0.8855, 0.4627, 0.9122, 0.4041, 0.9914, 0.4081, 0.9124, 0.1406, 0.991, 0.1467, 0.9184, 0.2693, 0.8843, 0.1981, 0.9122, 0.4041, 0.8481, 0.4103, 0.8748, 0.3517, 0.8486, 0.1451, 0.9124, 0.1406, 0.8843, 0.1981, 0.9914, 0.4081, 0.9122, 0.4041, 0.8748, 0.3517, 0.9178, 0.2851, 0.8843, 0.1981, 0.9184, 0.2693, 0.7759, 0.2677, 0.8205, 0.2026, 0.8748, 0.3517, 0.8481, 0.4103, 0.8107, 0.3579, 0.8486, 0.1451, 0.8843, 0.1981, 0.8205, 0.2026, 0.9178, 0.2851, 0.8748, 0.3517, 0.8107, 0.3579, 0.7746, 0.2873, 0.8205, 0.2026, 0.7759, 0.2677, 0.7061, 0.1435, 0.7847, 0.1495, 0.8107, 0.3579, 0.8481, 0.4103, 0.7841, 0.4165, 0.8486, 0.1451, 0.8205, 0.2026, 0.7847, 0.1495, 0.7746, 0.2873, 0.8107, 0.3579, 0.7841, 0.4165, 0.7048, 0.4125, 0.7847, 0.1495, 0.7061, 0.1435, 0.7787, 0.0209, 0.8128, 0.09203, 0.7841, 0.4165, 0.8481, 0.4103, 0.8214, 0.4688, 0.8486, 0.1451, 0.7847, 0.1495, 0.8128, 0.09203, 0.7048, 0.4125, 0.7841, 0.4165, 0.8214, 0.4688, 0.7784, 0.5355, 0.8128, 0.09203, 0.7787, 0.0209, 0.9212, 0.02251, 0.8766, 0.08758, 0.8214, 0.4688, 0.8481, 0.4103, 0.8855, 0.4627, 0.8486, 0.1451, 0.8128, 0.09203, 0.8766, 0.08758, 0.7784, 0.5355, 0.8214, 0.4688, 0.8855, 0.4627, 0.9217, 0.5333, 0.8766, 0.08758, 0.9212, 0.02251, 0.991, 0.1467, 0.9124, 0.1406, 0.8855, 0.4627, 0.8481, 0.4103, 0.9122, 0.4041, 0.8486, 0.1451, 0.8766, 0.08758, 0.9124, 0.1406, 0.9217, 0.5333, 0.8855, 0.4627, 0.9122, 0.4041, 0.9914, 0.4081, 0.9124, 0.1406, 0.991, 0.1467, 0.9184, 0.2693, 0.8843, 0.1981, 0.9122, 0.4041, 0.8481, 0.4103, 0.8748, 0.3517, 0.8486, 0.1451, 0.9124, 0.1406, 0.8843, 0.1981, 0.9914, 0.4081, 0.9122, 0.4041, 0.8748, 0.3517, 0.9178, 0.2851, 0.8843, 0.1981, 0.9184, 0.2693, 0.7759, 0.2677, 0.8205, 0.2026, 0.8748, 0.3517, 0.8481, 0.4103, 0.8107, 0.3579, 0.8486, 0.1451, 0.8843, 0.1981, 0.8205, 0.2026, 0.9178, 0.2851, 0.8748, 0.3517, 0.8107, 0.3579, 0.7746, 0.2873, 0.8205, 0.2026, 0.7759, 0.2677, 0.7061, 0.1435, 0.7847, 0.1495, 0.8107, 0.3579, 0.8481, 0.4103, 0.7841, 0.4165, 0.8486, 0.1451, 0.8205, 0.2026, 0.7847, 0.1495, 0.7746, 0.2873, 0.8107, 0.3579, 0.7841, 0.4165, 0.7048, 0.4125, 0.7847, 0.1495, 0.7061, 0.1435, 0.7787, 0.0209, 0.8128, 0.09203, 0.7841, 0.4165, 0.8481, 0.4103, 0.8214, 0.4688, 0.8486, 0.1451, 0.7847, 0.1495, 0.8128, 0.09203, 0.7048, 0.4125, 0.7841, 0.4165, 0.8214, 0.4688, 0.7784, 0.5355, 0.8128, 0.09203, 0.7787, 0.0209, 0.9212, 0.02251, 0.8766, 0.08758, 0.8214, 0.4688, 0.8481, 0.4103, 0.8855, 0.4627, 0.8486, 0.1451, 0.8128, 0.09203, 0.8766, 0.08758, 0.7784, 0.5355, 0.8214, 0.4688, 0.8855, 0.4627, 0.9217, 0.5333, 0.8766, 0.08758, 0.9212, 0.02251, 0.991, 0.1467, 0.9124, 0.1406, 0.8855, 0.4627, 0.8481, 0.4103, 0.9122, 0.4041, 0.8486, 0.1451, 0.8766, 0.08758, 0.9124, 0.1406, 0.9217, 0.5333, 0.8855, 0.4627, 0.9122, 0.4041, 0.9914, 0.4081, 0.9124, 0.1406, 0.991, 0.1467, 0.9184, 0.2693, 0.8843, 0.1981, 0.9122, 0.4041, 0.8481, 0.4103, 0.8748, 0.3517, 0.8486, 0.1451, 0.9124, 0.1406, 0.8843, 0.1981, 0.9914, 0.4081, 0.9122, 0.4041, 0.8748, 0.3517, 0.9178, 0.2851, 0.8843, 0.1981, 0.9184, 0.2693, 0.7759, 0.2677, 0.8205, 0.2026, 0.8748, 0.3517, 0.8481, 0.4103, 0.8107, 0.3579, 0.8486, 0.1451, 0.8843, 0.1981, 0.8205, 0.2026, 0.9178, 0.2851, 0.8748, 0.3517, 0.8107, 0.3579, 0.7746, 0.2873, 0.8205, 0.2026, 0.7759, 0.2677, 0.7061, 0.1435, 0.7847, 0.1495, 0.8107, 0.3579, 0.8481, 0.4103, 0.7841, 0.4165, 0.8486, 0.1451, 0.8205, 0.2026, 0.7847, 0.1495, 0.7746, 0.2873, 0.8107, 0.3579, 0.7841, 0.4165, 0.7048, 0.4125, 0.7847, 0.1495, 0.7061, 0.1435, 0.7787, 0.0209, 0.8128, 0.09203, 0.7841, 0.4165, 0.8481, 0.4103, 0.8214, 0.4688, 0.8486, 0.1451, 0.7847, 0.1495, 0.8128, 0.09203, 0.7048, 0.4125, 0.7841, 0.4165, 0.8214, 0.4688, 0.7784, 0.5355, 0.8128, 0.09203, 0.7787, 0.0209, 0.9212, 0.02251, 0.8766, 0.08758, 0.8214, 0.4688, 0.8481, 0.4103, 0.8855, 0.4627, 0.8486, 0.1451, 0.8128, 0.09203, 0.8766, 0.08758, 0.7784, 0.5355, 0.8214, 0.4688, 0.8855, 0.4627, 0.9217, 0.5333, 0.8766, 0.08758, 0.9212, 0.02251, 0.991, 0.1467, 0.9124, 0.1406, 0.8855, 0.4627, 0.8481, 0.4103, 0.9122, 0.4041, 0.8486, 0.1451, 0.8766, 0.08758, 0.9124, 0.1406, 0.9217, 0.5333, 0.8855, 0.4627, 0.9122, 0.4041, 0.9914, 0.4081, 0.9124, 0.1406, 0.991, 0.1467, 0.9184, 0.2693, 0.8843, 0.1981, 0.9122, 0.4041, 0.8481, 0.4103, 0.8748, 0.3517, 0.8486, 0.1451, 0.9124, 0.1406, 0.8843, 0.1981, 0.9914, 0.4081, 0.9122, 0.4041, 0.8748, 0.3517, 0.9178, 0.2851, 0.8843, 0.1981, 0.9184, 0.2693, 0.7759, 0.2677, 0.8205, 0.2026, 0.8748, 0.3517, 0.8481, 0.4103, 0.8107, 0.3579, 0.8486, 0.1451, 0.8843, 0.1981, 0.8205, 0.2026, 0.9178, 0.2851, 0.8748, 0.3517, 0.8107, 0.3579, 0.7746, 0.2873, 0.8205, 0.2026, 0.7759, 0.2677, 0.7061, 0.1435, 0.7847, 0.1495, 0.8107, 0.3579, 0.8481, 0.4103, 0.7841, 0.4165, 0.8486, 0.1451, 0.8205, 0.2026, 0.7847, 0.1495, 0.7746, 0.2873, 0.8107, 0.3579, 0.7841, 0.4165, 0.7048, 0.4125, 0.7847, 0.1495, 0.7061, 0.1435, 0.7787, 0.0209, 0.8128, 0.09203, 0.7841, 0.4165, 0.8481, 0.4103, 0.8214, 0.4688, 0.8486, 0.1451, 0.7847, 0.1495, 0.8128, 0.09203, 0.7048, 0.4125, 0.7841, 0.4165, 0.8214, 0.4688, 0.7784, 0.5355, 0.8128, 0.09203, 0.7787, 0.0209, 0.9212, 0.02251, 0.8766, 0.08758, 0.8214, 0.4688, 0.8481, 0.4103, 0.8855, 0.4627, 0.8486, 0.1451, 0.8128, 0.09203, 0.8766, 0.08758, 0.7784, 0.5355, 0.8214, 0.4688, 0.8855, 0.4627, 0.9217, 0.5333, 0.8766, 0.08758, 0.9212, 0.02251, 0.991, 0.1467, 0.9124, 0.1406, 0.8855, 0.4627, 0.8481, 0.4103, 0.9122, 0.4041, 0.8486, 0.1451, 0.8766, 0.08758, 0.9124, 0.1406, 0.9217, 0.5333, 0.8855, 0.4627, 0.9122, 0.4041, 0.9914, 0.4081, 0.9124, 0.1406, 0.991, 0.1467, 0.9184, 0.2693, 0.8843, 0.1981, 0.9122, 0.4041, 0.8481, 0.4103, 0.8748, 0.3517, 0.8486, 0.1451, 0.9124, 0.1406, 0.8843, 0.1981, 0.9914, 0.4081, 0.9122, 0.4041, 0.8748, 0.3517, 0.9178, 0.2851, 0.8843, 0.1981, 0.9184, 0.2693, 0.7759, 0.2677, 0.8205, 0.2026, 0.8748, 0.3517, 0.8481, 0.4103, 0.8107, 0.3579, 0.8486, 0.1451, 0.8843, 0.1981, 0.8205, 0.2026, 0.9178, 0.2851, 0.8748, 0.3517, 0.8107, 0.3579, 0.7746, 0.2873, 0.8205, 0.2026, 0.7759, 0.2677, 0.7061, 0.1435, 0.7847, 0.1495, 0.8107, 0.3579, 0.8481, 0.4103, 0.7841, 0.4165, 0.8486, 0.1451, 0.8205, 0.2026, 0.7847, 0.1495, 0.7746, 0.2873, 0.8107, 0.3579, 0.7841, 0.4165, 0.7048, 0.4125, 0.7847, 0.1495, 0.7061, 0.1435, 0.7787, 0.0209, 0.8128, 0.09203, 0.7841, 0.4165, 0.8481, 0.4103, 0.8214, 0.4688, 0.8486, 0.1451, 0.7847, 0.1495, 0.8128, 0.09203, 0.7048, 0.4125, 0.7841, 0.4165, 0.8214, 0.4688, 0.7784, 0.5355, 0.8128, 0.09203, 0.7787, 0.0209, 0.9212, 0.02251, 0.8766, 0.08758, 0.8214, 0.4688, 0.8481, 0.4103, 0.8855, 0.4627, 0.8486, 0.1451, 0.8128, 0.09203, 0.8766, 0.08758, 0.7784, 0.5355, 0.8214, 0.4688, 0.8855, 0.4627, 0.9217, 0.5333, 0.8766, 0.08758, 0.9212, 0.02251, 0.991, 0.1467, 0.9124, 0.1406, 0.8855, 0.4627, 0.8481, 0.4103, 0.9122, 0.4041, 0.8486, 0.1451, 0.8766, 0.08758, 0.9124, 0.1406, 0.9217, 0.5333, 0.8855, 0.4627, 0.9122, 0.4041, 0.9914, 0.4081, 0.9124, 0.1406, 0.991, 0.1467, 0.9184, 0.2693, 0.8843, 0.1981, 0.9122, 0.4041, 0.8481, 0.4103, 0.8748, 0.3517, 0.8486, 0.1451, 0.9124, 0.1406, 0.8843, 0.1981, 0.9914, 0.4081, 0.9122, 0.4041, 0.8748, 0.3517, 0.9178, 0.2851, 0.8843, 0.1981, 0.9184, 0.2693, 0.7759, 0.2677, 0.8205, 0.2026, 0.8748, 0.3517, 0.8481, 0.4103, 0.8107, 0.3579, 0.8486, 0.1451, 0.8843, 0.1981, 0.8205, 0.2026, 0.9178, 0.2851, 0.8748, 0.3517, 0.8107, 0.3579, 0.7746, 0.2873, 0.8205, 0.2026, 0.7759, 0.2677, 0.7061, 0.1435, 0.7847, 0.1495, 0.8107, 0.3579, 0.8481, 0.4103, 0.7841, 0.4165, 0.8486, 0.1451, 0.8205, 0.2026, 0.7847, 0.1495, 0.7746, 0.2873, 0.8107, 0.3579, 0.7841, 0.4165, 0.7048, 0.4125, 0.7847, 0.1495, 0.7061, 0.1435, 0.7787, 0.0209, 0.8128, 0.09203, 0.7841, 0.4165, 0.8481, 0.4103, 0.8214, 0.4688, 0.8486, 0.1451, 0.7847, 0.1495, 0.8128, 0.09203, 0.7048, 0.4125, 0.7841, 0.4165, 0.8214, 0.4688, 0.7784, 0.5355])
me_circle.materials.append(mat_tronco)
me_circle.materials.append(mat_folhas)
me_circle.use_remesh_preserve_volume = False
me_circle.use_remesh_preserve_attributes = False
me_circle.use_mirror_vertex_groups = False
me_circle.update()

# ---- objects
ob_circle_001 = bpy.data.objects.new('Circle.001', me_circle_001)
ob_hemi = bpy.data.objects.new('Hemi', light_hemi)
ob_circle = bpy.data.objects.new('Circle', me_circle)

# ---- transforms, parenting, visibility, modifiers, constraints
ob_circle_001.location = (31.5, 4.386, 0.0)
ob_circle_001.rotation_euler = (0.0, -0.0, -8.59)
ob_circle_001.lineart.crease_threshold = 0.0
ob_hemi.location = (-0.2315, 4.339, 56.2)
ob_hemi.lineart.crease_threshold = 0.0
ob_circle.location = (-4.978, 4.386, 0.0)
ob_circle.rotation_euler = (0.0, -0.0, -8.59)
ob_circle.lineart.crease_threshold = 0.0

# ---- collection membership
col_collection_1.objects.link(ob_circle_001)
col_collection_1.objects.link(ob_hemi)
col_collection_1.objects.link(ob_circle)

# ---- scene / render settings (as saved in the file)
scene.frame_start = 1; scene.frame_end = 250; scene.frame_set(1)
scene.render.engine = 'BLENDER_EEVEE_NEXT'
scene.render.resolution_percentage = 50
scene.render.dither_intensity = 0.0
scene.cycles.use_denoising = False
scene.cycles.samples = 128
scene.cycles.sampling_pattern = 'TABULATED_SOBOL'
scene.cycles.use_adaptive_sampling = False
scene.cycles.use_light_tree = False
scene.cycles.blur_glossy = 0.0
scene.cycles.sample_clamp_indirect = 0.0
scene.view_settings.view_transform = 'Standard'
bpy.context.view_layer.update()

# ---- added for rendering (the .blend has no active camera): camera
cam_auto = bpy.data.cameras.new('AutoCamera')
cam_auto.lens = 50.0
cam_auto.sensor_width = 36.0
cam_auto.clip_end = 1488.37
ob_auto_camera = bpy.data.objects.new('AutoCamera', cam_auto)
scene.collection.objects.link(ob_auto_camera)
ob_auto_camera.location = (97.3899, -101.094, 85.1509)
ob_auto_camera.rotation_euler = (1.09748, -7.21219e-08, 0.694738)
scene.camera = ob_auto_camera
bpy.context.view_layer.update()
